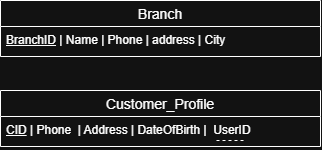

The diagram above was exported from draw.io. Its source (the exported page's mxGraphModel, read from the mxfile embedded in the PNG):
<mxGraphModel dx="858" dy="431" grid="1" gridSize="10" guides="1" tooltips="1" connect="1" arrows="1" fold="1" page="1" pageScale="1" pageWidth="850" pageHeight="1100" math="0" shadow="0">
  <root>
    <mxCell id="0" />
    <mxCell id="1" parent="0" />
    <mxCell id="wDbgx7RLXQJqOWTW8-h_-1" parent="1" style="swimlane;fontStyle=0;childLayout=stackLayout;horizontal=1;startSize=26;horizontalStack=0;resizeParent=1;resizeParentMax=0;resizeLast=0;collapsible=1;marginBottom=0;align=center;fontSize=14;" value="Customer_Profile" vertex="1">
      <mxGeometry height="56" width="320" x="230" y="220" as="geometry" />
    </mxCell>
    <mxCell id="wDbgx7RLXQJqOWTW8-h_-2" parent="wDbgx7RLXQJqOWTW8-h_-1" style="text;strokeColor=none;fillColor=none;spacingLeft=4;spacingRight=4;overflow=hidden;rotatable=0;points=[[0,0.5],[1,0.5]];portConstraint=eastwest;fontSize=12;whiteSpace=wrap;html=1;" value="&lt;u&gt;CID&lt;/u&gt; | Phone&amp;nbsp; | Address | DateOfBirth |&amp;nbsp; UserID" vertex="1">
      <mxGeometry height="30" width="320" y="26" as="geometry" />
    </mxCell>
    <mxCell id="wDbgx7RLXQJqOWTW8-h_-7" edge="1" parent="1" style="endArrow=none;dashed=1;html=1;rounded=0;" value="">
      <mxGeometry height="50" relative="1" width="50" as="geometry">
        <mxPoint x="446" y="270" as="sourcePoint" />
        <mxPoint x="476" y="270" as="targetPoint" />
      </mxGeometry>
    </mxCell>
    <mxCell id="wDbgx7RLXQJqOWTW8-h_-12" parent="1" style="swimlane;fontStyle=0;childLayout=stackLayout;horizontal=1;startSize=26;horizontalStack=0;resizeParent=1;resizeParentMax=0;resizeLast=0;collapsible=1;marginBottom=0;align=center;fontSize=14;" value="Branch" vertex="1">
      <mxGeometry height="56" width="320" x="230" y="130" as="geometry" />
    </mxCell>
    <mxCell id="wDbgx7RLXQJqOWTW8-h_-13" parent="wDbgx7RLXQJqOWTW8-h_-12" style="text;strokeColor=none;fillColor=none;spacingLeft=4;spacingRight=4;overflow=hidden;rotatable=0;points=[[0,0.5],[1,0.5]];portConstraint=eastwest;fontSize=12;whiteSpace=wrap;html=1;" value="&lt;u&gt;BranchID&lt;/u&gt; | Name | Phone&amp;nbsp;| address | City&amp;nbsp;" vertex="1">
      <mxGeometry height="30" width="320" y="26" as="geometry" />
    </mxCell>
  </root>
</mxGraphModel>